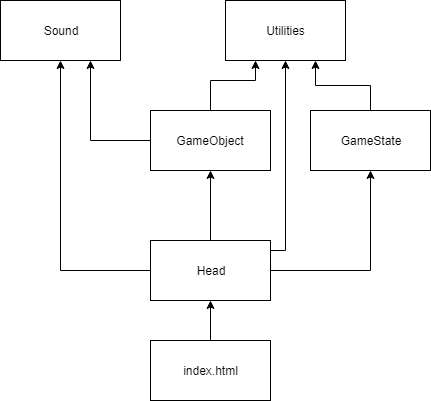

The diagram above was exported from draw.io. Its source (the exported page's mxGraphModel, read from the mxfile embedded in the PNG):
<mxGraphModel dx="1042" dy="518" grid="1" gridSize="10" guides="1" tooltips="1" connect="1" arrows="1" fold="1" page="1" pageScale="1" pageWidth="850" pageHeight="1100" background="#ffffff" math="0" shadow="0">
  <root>
    <mxCell id="0" />
    <mxCell id="1" parent="0" />
    <mxCell id="2" value="Utilities" style="rounded=0;whiteSpace=wrap;html=1;" parent="1" vertex="1">
      <mxGeometry x="365" y="70" width="120" height="60" as="geometry" />
    </mxCell>
    <mxCell id="3" value="Sound" style="rounded=0;whiteSpace=wrap;html=1;" parent="1" vertex="1">
      <mxGeometry x="140" y="70" width="120" height="60" as="geometry" />
    </mxCell>
    <mxCell id="21" value="" style="edgeStyle=orthogonalEdgeStyle;rounded=0;html=1;jettySize=auto;orthogonalLoop=1;entryX=0.75;entryY=1;" parent="1" source="4" target="3" edge="1">
      <mxGeometry relative="1" as="geometry">
        <mxPoint x="210" y="210" as="targetPoint" />
      </mxGeometry>
    </mxCell>
    <mxCell id="23" value="" style="edgeStyle=orthogonalEdgeStyle;rounded=0;html=1;jettySize=auto;orthogonalLoop=1;entryX=0.25;entryY=1;" parent="1" source="4" target="2" edge="1">
      <mxGeometry relative="1" as="geometry">
        <mxPoint x="350" y="100" as="targetPoint" />
        <Array as="points">
          <mxPoint x="350" y="150" />
          <mxPoint x="395" y="150" />
        </Array>
      </mxGeometry>
    </mxCell>
    <mxCell id="4" value="GameObject" style="rounded=0;whiteSpace=wrap;html=1;" parent="1" vertex="1">
      <mxGeometry x="290" y="180" width="120" height="60" as="geometry" />
    </mxCell>
    <mxCell id="26" value="" style="edgeStyle=orthogonalEdgeStyle;rounded=0;html=1;jettySize=auto;orthogonalLoop=1;entryX=0.75;entryY=1;" parent="1" source="7" target="2" edge="1">
      <mxGeometry relative="1" as="geometry">
        <mxPoint x="510" y="100" as="targetPoint" />
      </mxGeometry>
    </mxCell>
    <mxCell id="7" value="GameState" style="rounded=0;whiteSpace=wrap;html=1;" parent="1" vertex="1">
      <mxGeometry x="450" y="180" width="120" height="60" as="geometry" />
    </mxCell>
    <mxCell id="15" value="" style="edgeStyle=orthogonalEdgeStyle;rounded=0;html=1;jettySize=auto;orthogonalLoop=1;" parent="1" source="8" target="4" edge="1">
      <mxGeometry relative="1" as="geometry" />
    </mxCell>
    <mxCell id="17" value="" style="edgeStyle=orthogonalEdgeStyle;rounded=0;html=1;jettySize=auto;orthogonalLoop=1;entryX=0.5;entryY=1;" parent="1" source="8" target="7" edge="1">
      <mxGeometry relative="1" as="geometry">
        <mxPoint x="490" y="330" as="targetPoint" />
      </mxGeometry>
    </mxCell>
    <mxCell id="19" value="" style="rounded=0;html=1;jettySize=auto;orthogonalLoop=1;entryX=0.5;entryY=1;edgeStyle=orthogonalEdgeStyle;exitX=1;exitY=0.25;" parent="1" source="8" target="2" edge="1">
      <mxGeometry relative="1" as="geometry">
        <mxPoint x="425" y="320" as="sourcePoint" />
        <mxPoint x="490" y="340" as="targetPoint" />
        <Array as="points">
          <mxPoint x="410" y="320" />
          <mxPoint x="425" y="320" />
        </Array>
      </mxGeometry>
    </mxCell>
    <mxCell id="8" value="Head" style="rounded=0;whiteSpace=wrap;html=1;" parent="1" vertex="1">
      <mxGeometry x="290" y="310" width="120" height="60" as="geometry" />
    </mxCell>
    <mxCell id="13" value="" style="edgeStyle=orthogonalEdgeStyle;rounded=0;html=1;jettySize=auto;orthogonalLoop=1;entryX=0.5;entryY=1;exitX=0;exitY=0.5;" parent="1" source="8" target="3" edge="1">
      <mxGeometry relative="1" as="geometry">
        <mxPoint x="210" y="440" as="targetPoint" />
      </mxGeometry>
    </mxCell>
    <mxCell id="14" value="" style="edgeStyle=orthogonalEdgeStyle;rounded=0;html=1;jettySize=auto;orthogonalLoop=1;" parent="1" source="9" target="8" edge="1">
      <mxGeometry relative="1" as="geometry" />
    </mxCell>
    <mxCell id="9" value="index.html" style="rounded=0;whiteSpace=wrap;html=1;" parent="1" vertex="1">
      <mxGeometry x="290" y="410" width="120" height="60" as="geometry" />
    </mxCell>
  </root>
</mxGraphModel>